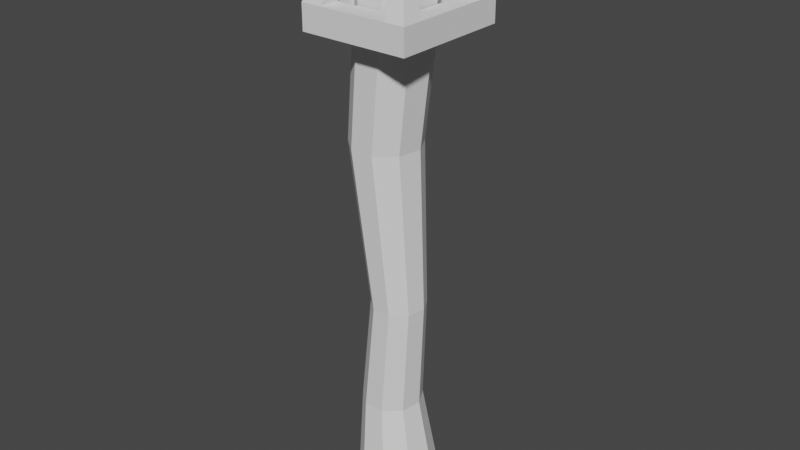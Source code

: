 # Source: Torch.blend  (saved by Blender 2.93.21; exported with 4.5.12 LTS)
import bpy
from mathutils import Matrix  # noqa: F401  (used for matrix-valued properties, if any)

bpy.ops.wm.read_factory_settings(use_empty=True)
scene = bpy.context.scene
scene.name = 'Scene'

# ---- collections
col_collection = bpy.data.collections.new('Collection'); scene.collection.children.link(col_collection)

# ---- world
world_world = bpy.data.worlds.new('World'); scene.world = world_world
world_world.use_nodes = True; world_world.node_tree.nodes.clear()
_N = world_world.node_tree.nodes; _L = world_world.node_tree.links
n0 = _N.new('ShaderNodeOutputWorld'); n0.name = 'World Output'; n0.location = (300, 300)
n1 = _N.new('ShaderNodeBackground'); n1.name = 'Background'; n1.location = (10, 300)
n1.inputs[0].default_value = (0.05088, 0.05088, 0.05088, 1.0)
_L.new(n1.outputs[0], n0.inputs[0])
n0.is_active_output = True
world_world.color = (0.05088, 0.05088, 0.05088)
world_world.use_sun_shadow = False
world_world.sun_shadow_jitter_overblur = 0.0

# ---- meshes
me_cylinder = bpy.data.meshes.new('Cylinder')
me_cylinder.from_pydata([(-1.079e-08, 0.6756, -1.0), (-1.292e-08, 0.6115, 1.0), (0.4343, 0.5176, -1.0), (0.3931, 0.4684, 1.0), (0.6654, 0.1173, -1.0), (0.6022, 0.1062, 1.0), (0.5851, -0.3378, -1.0), (0.5296, -0.3057, 1.0), (0.2311, -0.6349, -1.0), (0.2091, -0.5746, 1.0), (-0.2311, -0.6349, -1.0), (-0.2091, -0.5746, 1.0), (-0.5851, -0.3378, -1.0), (-0.5296, -0.3057, 1.0), (-0.6654, 0.1173, -1.0), (-0.6022, 0.1062, 1.0), (-0.4343, 0.5176, -1.0), (-0.3931, 0.4684, 1.0), (-8.145e-09, 0.4342, -1.068), (0.2791, 0.3326, -1.068), (0.4276, 0.07541, -1.068), (0.3761, -0.2171, -1.068), (0.1485, -0.4081, -1.068), (-0.1485, -0.4081, -1.068), (-0.3761, -0.2171, -1.068), (-0.4276, 0.07541, -1.068), (-0.2791, 0.3326, -1.068), (0.2863, 0.3412, 1.054), (-1.845e-08, 0.4454, 1.054), (0.4387, 0.07735, 1.054), (0.3857, -0.2227, 1.054), (0.1523, -0.4186, 1.054), (-0.1523, -0.4186, 1.054), (-0.3857, -0.2227, 1.054), (-0.4387, 0.07735, 1.054), (-0.2863, 0.3412, 1.054), (-0.1478, 0.5114, -0.6369), (0.1687, 0.3962, -0.6369), (0.337, 0.1045, -0.6369), (0.2786, -0.2271, -0.6369), (0.0206, -0.4436, -0.6369), (-0.3162, -0.4436, -0.6369), (-0.5741, -0.2271, -0.6369), (-0.6326, 0.1045, -0.6369), (-0.4642, 0.3962, -0.6369), (-6.576e-09, 0.4411, -0.202), (0.2835, 0.3379, -0.202), (0.4344, 0.0766, -0.202), (0.382, -0.2205, -0.202), (0.1509, -0.4145, -0.202), (-0.1509, -0.4145, -0.202), (-0.382, -0.2205, -0.202), (-0.4344, 0.0766, -0.202), (-0.2835, 0.3379, -0.202), (-0.2711, 0.6074, 0.4217), (0.09591, 0.4738, 0.4217), (0.2912, 0.1356, 0.4217), (0.2234, -0.249, 0.4217), (-0.07581, -0.5001, 0.4217), (-0.4664, -0.5001, 0.4217), (-0.7656, -0.249, 0.4217), (-0.8334, 0.1356, 0.4217), (-0.6381, 0.4738, 0.4217), (0.3857, -0.2227, 1.054), (0.1523, -0.4186, 1.054), (0.3857, -0.2227, 1.054), (0.1523, -0.4186, 1.054)], [], [(54, 1, 3, 55), (55, 3, 5, 56), (56, 5, 7, 57), (57, 7, 9, 58), (58, 9, 11, 59), (59, 11, 13, 60), (60, 13, 15, 61), (17, 15, 34, 35), (61, 15, 17, 62), (62, 17, 1, 54), (12, 14, 25, 24), (18, 19, 20, 21, 22, 23, 24, 25, 26), (10, 12, 24, 23), (8, 10, 23, 22), (6, 8, 22, 21), (0, 2, 19, 18), (4, 6, 21, 20), (2, 4, 20, 19), (16, 0, 18, 26), (14, 16, 26, 25), (27, 28, 35, 34, 33, 32, 31, 30, 29), (15, 13, 33, 34), (13, 11, 32, 33), (11, 9, 31, 32), (9, 7, 30, 31), (3, 1, 28, 27), (7, 5, 29, 30), (5, 3, 27, 29), (1, 17, 35, 28), (16, 44, 36, 0), (14, 43, 44, 16), (12, 42, 43, 14), (10, 41, 42, 12), (8, 40, 41, 10), (6, 39, 40, 8), (4, 38, 39, 6), (2, 37, 38, 4), (0, 36, 37, 2), (44, 53, 45, 36), (43, 52, 53, 44), (42, 51, 52, 43), (41, 50, 51, 42), (40, 49, 50, 41), (39, 48, 49, 40), (38, 47, 48, 39), (37, 46, 47, 38), (36, 45, 46, 37), (53, 62, 54, 45), (52, 61, 62, 53), (51, 60, 61, 52), (50, 59, 60, 51), (49, 58, 59, 50), (48, 57, 58, 49), (47, 56, 57, 48), (46, 55, 56, 47), (45, 54, 55, 46), (31, 30, 63, 64), (64, 63, 65, 66)])
_uv = me_cylinder.uv_layers.new(name='UVMap')
_uv.uv.foreach_set('vector', [1.0, 0.8515, 1.0, 1.0, 0.8889, 1.0, 0.8889, 0.8515, 0.8889, 0.8515, 0.8889, 1.0, 0.7778, 1.0, 0.7778, 0.8515, 0.7778, 0.8515, 0.7778, 1.0, 0.6667, 1.0, 0.6667, 0.8515, 0.6667, 0.8515, 0.6667, 1.0, 0.5556, 1.0, 0.5556, 0.8515, 0.5556, 0.8515, 0.5556, 1.0, 0.4444, 1.0, 0.4444, 0.8515, 0.4444, 0.8515, 0.4444, 1.0, 0.3333, 1.0, 0.3333, 0.8515, 0.3333, 0.8515, 0.3333, 1.0, 0.2222, 1.0, 0.2222, 0.8515, 0.1111, 1.0, 0.2222, 1.0, 0.2222, 1.0, 0.1111, 1.0, 0.2222, 0.8515, 0.2222, 1.0, 0.1111, 1.0, 0.1111, 0.8515, 0.1111, 0.8515, 0.1111, 1.0, 4.47e-08, 1.0, 4.47e-08, 0.8515, 0.3333, 0.5, 0.2222, 0.5, 0.2222, 0.5, 0.3333, 0.5, 0.75, 0.49, 0.9043, 0.4339, 0.9864, 0.2917, 0.9578, 0.13, 0.8321, 0.02447, 0.6679, 0.02447, 0.5422, 0.13, 0.5136, 0.2917, 0.5957, 0.4339, 0.4444, 0.5, 0.3333, 0.5, 0.3333, 0.5, 0.4444, 0.5, 0.5556, 0.5, 0.4444, 0.5, 0.4444, 0.5, 0.5556, 0.5, 0.6667, 0.5, 0.5556, 0.5, 0.5556, 0.5, 0.6667, 0.5, 1.0, 0.5, 0.8889, 0.5, 0.8889, 0.5, 1.0, 0.5, 0.7778, 0.5, 0.6667, 0.5, 0.6667, 0.5, 0.7778, 0.5, 0.8889, 0.5, 0.7778, 0.5, 0.7778, 0.5, 0.8889, 0.5, 0.1111, 0.5, 4.47e-08, 0.5, 4.47e-08, 0.5, 0.1111, 0.5, 0.2222, 0.5, 0.1111, 0.5, 0.1111, 0.5, 0.2222, 0.5, 0.4043, 0.4339, 0.25, 0.49, 0.09573, 0.4339, 0.01365, 0.2917, 0.04215, 0.13, 0.1679, 0.02447, 0.3321, 0.02447, 0.4578, 0.13, 0.4864, 0.2917, 0.2222, 1.0, 0.3333, 1.0, 0.3333, 1.0, 0.2222, 1.0, 0.3333, 1.0, 0.4444, 1.0, 0.4444, 1.0, 0.3333, 1.0, 0.4444, 1.0, 0.5556, 1.0, 0.5556, 1.0, 0.4444, 1.0, 0.5556, 1.0, 0.6667, 1.0, 0.6667, 1.0, 0.5556, 1.0, 0.8889, 1.0, 1.0, 1.0, 1.0, 1.0, 0.8889, 1.0, 0.6667, 1.0, 0.7778, 1.0, 0.7778, 1.0, 0.6667, 1.0, 0.7778, 1.0, 0.8889, 1.0, 0.8889, 1.0, 0.7778, 1.0, 4.47e-08, 1.0, 0.1111, 1.0, 0.1111, 1.0, 4.47e-08, 1.0, 0.1111, 0.5, 0.1111, 0.5874, 4.47e-08, 0.5874, 4.47e-08, 0.5, 0.2222, 0.5, 0.2222, 0.5874, 0.1111, 0.5874, 0.1111, 0.5, 0.3333, 0.5, 0.3333, 0.5874, 0.2222, 0.5874, 0.2222, 0.5, 0.4444, 0.5, 0.4444, 0.5874, 0.3333, 0.5874, 0.3333, 0.5, 0.5556, 0.5, 0.5556, 0.5874, 0.4444, 0.5874, 0.4444, 0.5, 0.6667, 0.5, 0.6667, 0.5874, 0.5556, 0.5874, 0.5556, 0.5, 0.7778, 0.5, 0.7778, 0.5874, 0.6667, 0.5874, 0.6667, 0.5, 0.8889, 0.5, 0.8889, 0.5874, 0.7778, 0.5874, 0.7778, 0.5, 1.0, 0.5, 1.0, 0.5874, 0.8889, 0.5874, 0.8889, 0.5, 0.1111, 0.5874, 0.1111, 0.6995, 4.47e-08, 0.6995, 4.47e-08, 0.5874, 0.2222, 0.5874, 0.2222, 0.6995, 0.1111, 0.6995, 0.1111, 0.5874, 0.3333, 0.5874, 0.3333, 0.6995, 0.2222, 0.6995, 0.2222, 0.5874, 0.4444, 0.5874, 0.4444, 0.6995, 0.3333, 0.6995, 0.3333, 0.5874, 0.5556, 0.5874, 0.5556, 0.6995, 0.4444, 0.6995, 0.4444, 0.5874, 0.6667, 0.5874, 0.6667, 0.6995, 0.5556, 0.6995, 0.5556, 0.5874, 0.7778, 0.5874, 0.7778, 0.6995, 0.6667, 0.6995, 0.6667, 0.5874, 0.8889, 0.5874, 0.8889, 0.6995, 0.7778, 0.6995, 0.7778, 0.5874, 1.0, 0.5874, 1.0, 0.6995, 0.8889, 0.6995, 0.8889, 0.5874, 0.1111, 0.6995, 0.1111, 0.8515, 4.47e-08, 0.8515, 4.47e-08, 0.6995, 0.2222, 0.6995, 0.2222, 0.8515, 0.1111, 0.8515, 0.1111, 0.6995, 0.3333, 0.6995, 0.3333, 0.8515, 0.2222, 0.8515, 0.2222, 0.6995, 0.4444, 0.6995, 0.4444, 0.8515, 0.3333, 0.8515, 0.3333, 0.6995, 0.5556, 0.6995, 0.5556, 0.8515, 0.4444, 0.8515, 0.4444, 0.6995, 0.6667, 0.6995, 0.6667, 0.8515, 0.5556, 0.8515, 0.5556, 0.6995, 0.7778, 0.6995, 0.7778, 0.8515, 0.6667, 0.8515, 0.6667, 0.6995, 0.8889, 0.6995, 0.8889, 0.8515, 0.7778, 0.8515, 0.7778, 0.6995, 1.0, 0.6995, 1.0, 0.8515, 0.8889, 0.8515, 0.8889, 0.6995, 0.3321, 0.02447, 0.4578, 0.13, 0.4578, 0.13, 0.3321, 0.02447, 0.3321, 0.02447, 0.4578, 0.13, 0.4578, 0.13, 0.3321, 0.02447])
me_cylinder.use_remesh_fix_poles = True
me_cylinder.use_remesh_preserve_attributes = False
me_cylinder.update()
me_cube_001 = bpy.data.meshes.new('Cube.001')
me_cube_001.from_pydata([(-1.0, -1.0, -0.1695), (-1.0, -1.0, 0.6478), (-1.0, 1.0, -0.1695), (-1.0, 1.0, 0.6478), (1.0, -1.0, -0.1695), (1.0, -1.0, 0.6478), (1.0, 1.0, -0.1695), (1.0, 1.0, 0.6478), (-1.0, 1.0, 0.6478), (-1.0, 1.0, -0.1695), (1.0, 1.0, -0.1695), (1.0, 1.0, 0.6478), (-1.0, 1.559, 0.6478), (-1.0, 1.559, -0.1695), (1.0, 1.559, -0.1695), (1.0, 1.559, 0.6478), (7.463, 1.0, 0.6478), (7.463, 1.0, -0.1695), (7.463, 1.559, 0.6478), (7.463, 1.559, -0.1695), (-1.0, -1.524, -0.1695), (-1.0, -1.524, 0.6478), (1.0, -1.524, 0.6478), (1.0, -1.524, -0.1695), (7.431, -1.0, 0.6478), (7.431, -1.0, -0.1695), (7.431, -1.524, 0.6478), (7.431, -1.524, -0.1695), (9.268, -1.0, 0.6478), (9.268, -1.0, -0.1695), (9.268, -1.524, 0.6478), (9.268, -1.524, -0.1695), (7.431, -1.0, 0.6478), (7.431, -1.0, -0.1695), (9.268, -1.0, 0.6478), (9.268, -1.0, -0.1695), (7.431, 0.9923, 0.6478), (7.431, 0.9923, -0.1695), (9.268, 0.9923, 0.6478), (9.268, 0.9923, -0.1695), (7.431, 1.551, 0.6478), (7.431, 1.551, -0.1695), (9.268, 1.551, 0.6478), (9.268, 1.551, -0.1695), (2.56, -0.5052, 2.629), (1.543, -0.5052, 2.629), (1.543, 0.5118, 2.629), (2.56, 0.5118, 2.629), (1.543, 0.796, 2.629), (2.56, 0.796, 2.629), (2.56, -0.7716, 2.629), (1.543, -0.7716, 2.629), (5.83, -0.7716, 2.629), (5.83, -0.5052, 2.629), (6.765, -0.7716, 2.629), (6.765, -0.5052, 2.629), (5.83, 0.5079, 2.629), (6.765, 0.5079, 2.629), (5.83, 0.7918, 2.629), (6.765, 0.7918, 2.629)], [], [(0, 1, 3, 2), (3, 7, 11, 8), (6, 7, 5, 4), (1, 0, 20, 21), (2, 6, 4, 0), (7, 3, 1, 5), (9, 8, 12, 13), (2, 3, 8, 9), (7, 6, 10, 11), (6, 2, 9, 10), (13, 12, 15, 14), (14, 15, 18, 19), (10, 9, 13, 14), (30, 28, 55, 54), (16, 17, 19, 18), (11, 10, 17, 16), (10, 14, 19, 17), (15, 11, 16, 18), (23, 22, 21, 20), (0, 4, 23, 20), (24, 26, 52, 53), (4, 5, 24, 25), (29, 25, 33, 35), (23, 4, 25, 27), (5, 22, 26, 24), (22, 23, 27, 26), (29, 28, 30, 31), (21, 22, 50, 51), (26, 27, 31, 30), (27, 25, 29, 31), (32, 34, 38, 36), (25, 24, 32, 33), (24, 28, 34, 32), (28, 29, 35, 34), (12, 8, 46, 48), (33, 32, 36, 37), (35, 33, 37, 39), (34, 35, 39, 38), (41, 40, 42, 43), (37, 36, 40, 41), (39, 37, 41, 43), (38, 39, 43, 42), (46, 47, 49, 48), (44, 45, 51, 50), (53, 52, 54, 55), (56, 57, 59, 58), (36, 38, 57, 56), (5, 1, 45, 44), (42, 40, 58, 59), (1, 21, 51, 45), (28, 24, 53, 55), (11, 15, 49, 47), (38, 42, 59, 57), (22, 5, 44, 50), (26, 30, 54, 52), (8, 11, 47, 46), (40, 36, 56, 58), (15, 12, 48, 49)])
_uv = me_cube_001.uv_layers.new(name='UVMap')
_uv.uv.foreach_set('vector', [0.375, 0.0, 0.625, 0.0, 0.625, 0.25, 0.375, 0.25, 0.875, 0.5, 0.625, 0.5, 0.625, 0.5, 0.875, 0.5, 0.375, 0.5, 0.625, 0.5, 0.625, 0.75, 0.375, 0.75, 0.625, 0.0, 0.375, 0.0, 0.375, 0.0, 0.625, 0.0, 0.125, 0.5, 0.375, 0.5, 0.375, 0.75, 0.125, 0.75, 0.625, 0.5, 0.875, 0.5, 0.875, 0.75, 0.625, 0.75, 0.375, 0.25, 0.625, 0.25, 0.625, 0.25, 0.375, 0.25, 0.375, 0.25, 0.625, 0.25, 0.625, 0.25, 0.375, 0.25, 0.625, 0.5, 0.375, 0.5, 0.375, 0.5, 0.625, 0.5, 0.375, 0.5, 0.125, 0.5, 0.125, 0.5, 0.375, 0.5, 0.375, 0.25, 0.625, 0.25, 0.625, 0.5, 0.375, 0.5, 0.375, 0.5, 0.625, 0.5, 0.625, 0.5, 0.375, 0.5, 0.375, 0.5, 0.125, 0.5, 0.125, 0.5, 0.375, 0.5, 0.625, 0.75, 0.625, 0.75, 0.625, 0.75, 0.625, 0.75, 0.625, 0.5, 0.375, 0.5, 0.375, 0.5, 0.625, 0.5, 0.625, 0.5, 0.375, 0.5, 0.375, 0.5, 0.625, 0.5, 0.375, 0.5, 0.375, 0.5, 0.375, 0.5, 0.375, 0.5, 0.625, 0.5, 0.625, 0.5, 0.625, 0.5, 0.625, 0.5, 0.375, 0.75, 0.625, 0.75, 0.625, 1.0, 0.375, 1.0, 0.125, 0.75, 0.375, 0.75, 0.375, 0.75, 0.125, 0.75, 0.625, 0.75, 0.625, 0.75, 0.625, 0.75, 0.625, 0.75, 0.375, 0.75, 0.625, 0.75, 0.625, 0.75, 0.375, 0.75, 0.375, 0.75, 0.375, 0.75, 0.375, 0.75, 0.375, 0.75, 0.375, 0.75, 0.375, 0.75, 0.375, 0.75, 0.375, 0.75, 0.625, 0.75, 0.625, 0.75, 0.625, 0.75, 0.625, 0.75, 0.625, 0.75, 0.375, 0.75, 0.375, 0.75, 0.625, 0.75, 0.375, 0.75, 0.625, 0.75, 0.625, 0.75, 0.375, 0.75, 0.625, 1.0, 0.625, 0.75, 0.625, 0.75, 0.625, 1.0, 0.625, 0.75, 0.375, 0.75, 0.375, 0.75, 0.625, 0.75, 0.375, 0.75, 0.375, 0.75, 0.375, 0.75, 0.375, 0.75, 0.625, 0.75, 0.625, 0.75, 0.625, 0.75, 0.625, 0.75, 0.375, 0.75, 0.625, 0.75, 0.625, 0.75, 0.375, 0.75, 0.625, 0.75, 0.625, 0.75, 0.625, 0.75, 0.625, 0.75, 0.625, 0.75, 0.375, 0.75, 0.375, 0.75, 0.625, 0.75, 0.625, 0.25, 0.625, 0.25, 0.625, 0.25, 0.625, 0.25, 0.375, 0.75, 0.625, 0.75, 0.625, 0.75, 0.375, 0.75, 0.375, 0.75, 0.375, 0.75, 0.375, 0.75, 0.375, 0.75, 0.625, 0.75, 0.375, 0.75, 0.375, 0.75, 0.625, 0.75, 0.375, 0.75, 0.625, 0.75, 0.625, 0.75, 0.375, 0.75, 0.375, 0.75, 0.625, 0.75, 0.625, 0.75, 0.375, 0.75, 0.375, 0.75, 0.375, 0.75, 0.375, 0.75, 0.375, 0.75, 0.625, 0.75, 0.375, 0.75, 0.375, 0.75, 0.625, 0.75, 0.875, 0.5, 0.625, 0.5, 0.625, 0.5, 0.875, 0.5, 0.625, 0.75, 0.875, 0.75, 0.875, 0.75, 0.625, 0.75, 0.625, 0.75, 0.625, 0.75, 0.625, 0.75, 0.625, 0.75, 0.625, 0.75, 0.625, 0.75, 0.625, 0.75, 0.625, 0.75, 0.625, 0.75, 0.625, 0.75, 0.625, 0.75, 0.625, 0.75, 0.625, 0.75, 0.875, 0.75, 0.875, 0.75, 0.625, 0.75, 0.625, 0.75, 0.625, 0.75, 0.625, 0.75, 0.625, 0.75, 0.625, 0.0, 0.625, 0.0, 0.625, 0.0, 0.625, 0.0, 0.625, 0.75, 0.625, 0.75, 0.625, 0.75, 0.625, 0.75, 0.625, 0.5, 0.625, 0.5, 0.625, 0.5, 0.625, 0.5, 0.625, 0.75, 0.625, 0.75, 0.625, 0.75, 0.625, 0.75, 0.625, 0.75, 0.625, 0.75, 0.625, 0.75, 0.625, 0.75, 0.625, 0.75, 0.625, 0.75, 0.625, 0.75, 0.625, 0.75, 0.875, 0.5, 0.625, 0.5, 0.625, 0.5, 0.875, 0.5, 0.625, 0.75, 0.625, 0.75, 0.625, 0.75, 0.625, 0.75, 0.625, 0.5, 0.625, 0.25, 0.625, 0.25, 0.625, 0.5])
me_cube_001.use_remesh_fix_poles = True
me_cube_001.use_remesh_preserve_attributes = False
me_cube_001.update()
me_icosphere = bpy.data.meshes.new('Icosphere')
me_icosphere.from_pydata([(0.0, 0.0, -1.0), (0.7236, -0.5257, -0.4472), (-0.2764, -0.8506, -0.4472), (-0.8944, 0.0, -0.4472), (-0.2764, 0.8506, -0.4472), (0.7236, 0.5257, -0.4472), (0.2764, -0.8506, 0.4472), (-0.7236, -0.5257, 0.4472), (-0.7236, 0.5257, 0.4472), (0.2764, 0.8506, 0.4472), (0.8944, 0.0, 0.4472), (0.0, 0.0, 1.0)], [], [(0, 1, 2), (1, 0, 5), (0, 2, 3), (0, 3, 4), (0, 4, 5), (1, 5, 10), (2, 1, 6), (3, 2, 7), (4, 3, 8), (5, 4, 9), (1, 10, 6), (2, 6, 7), (3, 7, 8), (4, 8, 9), (5, 9, 10), (6, 10, 11), (7, 6, 11), (8, 7, 11), (9, 8, 11), (10, 9, 11)])
_uv = me_icosphere.uv_layers.new(name='UVMap')
_uv.uv.foreach_set('vector', [0.1818, 0.0, 0.2727, 0.1575, 0.09091, 0.1575, 0.2727, 0.1575, 0.3636, 0.0, 0.4545, 0.1575, 0.9091, 0.0, 1.0, 0.1575, 0.8182, 0.1575, 0.7273, 0.0, 0.8182, 0.1575, 0.6364, 0.1575, 0.5455, 0.0, 0.6364, 0.1575, 0.4545, 0.1575, 0.2727, 0.1575, 0.4545, 0.1575, 0.3636, 0.3149, 0.09091, 0.1575, 0.2727, 0.1575, 0.1818, 0.3149, 0.8182, 0.1575, 1.0, 0.1575, 0.9091, 0.3149, 0.6364, 0.1575, 0.8182, 0.1575, 0.7273, 0.3149, 0.4545, 0.1575, 0.6364, 0.1575, 0.5455, 0.3149, 0.2727, 0.1575, 0.3636, 0.3149, 0.1818, 0.3149, 0.09091, 0.1575, 0.1818, 0.3149, 0.0, 0.3149, 0.8182, 0.1575, 0.9091, 0.3149, 0.7273, 0.3149, 0.6364, 0.1575, 0.7273, 0.3149, 0.5455, 0.3149, 0.4545, 0.1575, 0.5455, 0.3149, 0.3636, 0.3149, 0.1818, 0.3149, 0.3636, 0.3149, 0.2727, 0.4724, 0.0, 0.3149, 0.1818, 0.3149, 0.09091, 0.4724, 0.7273, 0.3149, 0.9091, 0.3149, 0.8182, 0.4724, 0.5455, 0.3149, 0.7273, 0.3149, 0.6364, 0.4724, 0.3636, 0.3149, 0.5455, 0.3149, 0.4545, 0.4724])
me_icosphere.use_remesh_fix_poles = True
me_icosphere.use_remesh_preserve_attributes = False
me_icosphere.update()

# ---- objects
ob_stick = bpy.data.objects.new('Stick', me_cylinder)
ob_grasp = bpy.data.objects.new('Grasp', me_cube_001)
ob_torch_light = bpy.data.objects.new('Torch Light', me_icosphere)

# ---- transforms, parenting, visibility, modifiers, constraints
ob_stick.location = (0.0, 0.0, 0.1752)
ob_stick.scale = (0.04978, 0.05133, 0.2086)
ob_grasp.location = (-0.03532, 0.0, 0.357)
ob_grasp.scale = (0.008693, 0.03218, 0.025)
ob_torch_light.location = (0.001498, 0.0, 0.4133)
ob_torch_light.scale = (-0.0345, -0.0345, -0.0345)

# ---- collection membership
col_collection.objects.link(ob_stick)
col_collection.objects.link(ob_grasp)
col_collection.objects.link(ob_torch_light)

# ---- scene / render settings (as saved in the file)
scene.frame_start = 1; scene.frame_end = 250; scene.frame_set(1)
scene.render.engine = 'BLENDER_EEVEE_NEXT'
scene.cycles.use_denoising = False
scene.cycles.samples = 128
scene.cycles.sampling_pattern = 'TABULATED_SOBOL'
scene.cycles.use_adaptive_sampling = False
scene.cycles.use_light_tree = False
scene.view_settings.view_transform = 'Filmic'
bpy.context.view_layer.update()

# ---- added for rendering (the .blend has no active camera and no usable light): camera, sun
cam_auto = bpy.data.cameras.new('AutoCamera')
cam_auto.lens = 50.0
cam_auto.sensor_width = 36.0
cam_auto.clip_end = 1000.0
ob_auto_camera = bpy.data.objects.new('AutoCamera', cam_auto)
scene.collection.objects.link(ob_auto_camera)
ob_auto_camera.location = (0.475218, -0.568958, 0.579829)
ob_auto_camera.rotation_euler = (1.09748, -7.21219e-08, 0.694738)
scene.camera = ob_auto_camera
light_auto_sun = bpy.data.lights.new('AutoSun', 'SUN')
light_auto_sun.energy = 3.0
light_auto_sun.angle = 0.0523599
ob_auto_sun = bpy.data.objects.new('AutoSun', light_auto_sun)
scene.collection.objects.link(ob_auto_sun)
ob_auto_sun.rotation_euler = (0.872665, 0.174533, 0.523599)
bpy.context.view_layer.update()
